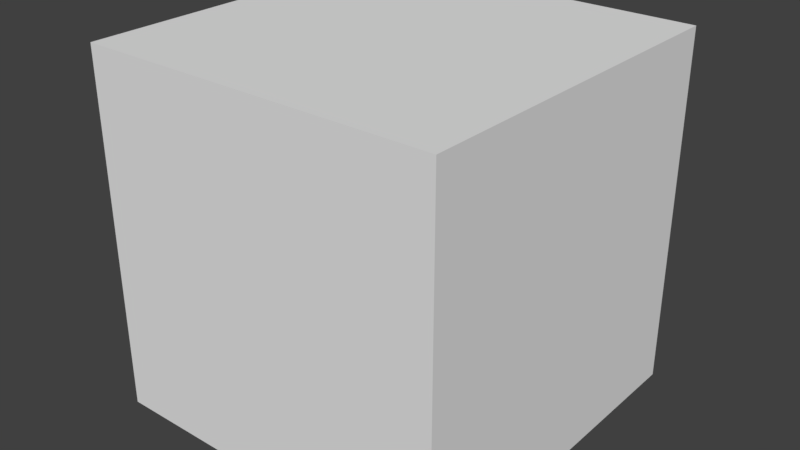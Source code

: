 # Source: crate.blend  (saved by Blender 2.77.0; exported with 4.5.12 LTS)
import bpy
from mathutils import Matrix  # noqa: F401  (used for matrix-valued properties, if any)

bpy.ops.wm.read_factory_settings(use_empty=True)
scene = bpy.context.scene
scene.name = 'Scene'

# ---- collections
col_collection_1 = bpy.data.collections.new('Collection 1'); scene.collection.children.link(col_collection_1)

# ---- materials (node trees are filled in below, after node groups)
mat_material = bpy.data.materials.new('Material')
mat_material.alpha_threshold = 0.0
mat_material.use_transparent_shadow = False
mat_material.roughness = 0.5
mat_material.line_color = (0.0, 0.0, 0.0, 1.0)

# ---- material node trees

# ---- world
world_world = bpy.data.worlds.new('World'); scene.world = world_world
world_world.color = (0.05088, 0.05088, 0.05088)
world_world.use_sun_shadow = False
world_world.sun_shadow_jitter_overblur = 0.0
world_world.cycles.sampling_method = 'MANUAL'

# ---- meshes
me_cube = bpy.data.meshes.new('Cube')
me_cube.from_pydata([(0.5, 0.5, -0.5), (0.5, -0.5, -0.5), (-0.5, -0.5, -0.5), (-0.5, 0.5, -0.5), (0.5, 0.5, 0.5), (0.5, -0.5, 0.5), (-0.5, -0.5, 0.5), (-0.5, 0.5, 0.5)], [], [(0, 1, 2, 3), (4, 7, 6, 5), (0, 4, 5, 1), (1, 5, 6, 2), (2, 6, 7, 3), (4, 0, 3, 7)])
_uv = me_cube.uv_layers.new(name='UVMap')
_uv.uv.foreach_set('vector', [0.9999, 0.9999, 9.677e-05, 0.9999, 9.659e-05, 9.62e-05, 0.9999, 9.647e-05, 0.9999, 0.9999, 9.65e-05, 0.9999, 9.623e-05, 9.674e-05, 0.9999, 9.638e-05, 0.9999, 9.638e-05, 0.9999, 0.9999, 9.596e-05, 0.9999, 9.632e-05, 9.647e-05, 0.9999, 9.638e-05, 0.9999, 0.9999, 9.614e-05, 0.9999, 9.614e-05, 9.638e-05, 9.695e-05, 0.9999, 9.695e-05, 9.62e-05, 0.9999, 9.629e-05, 0.9999, 0.9999, 0.9999, 9.629e-05, 0.9999, 0.9999, 9.695e-05, 0.9999, 9.659e-05, 9.647e-05])
me_cube.materials.append(mat_material)
me_cube.use_remesh_preserve_volume = False
me_cube.use_remesh_preserve_attributes = False
me_cube.use_mirror_vertex_groups = False
me_cube.update()

# ---- objects
ob_cube = bpy.data.objects.new('Cube', me_cube)

# ---- transforms, parenting, visibility, modifiers, constraints
ob_cube.location = (0.0, 0.0, 0.0)
ob_cube.lock_rotations_4d = False
ob_cube.empty_display_type = 'ARROWS'
ob_cube.lineart.crease_threshold = 0.0

# ---- collection membership
col_collection_1.objects.link(ob_cube)

# ---- scene / render settings (as saved in the file)
scene.frame_start = 1; scene.frame_end = 250; scene.frame_set(1)
scene.render.engine = 'BLENDER_EEVEE_NEXT'
scene.render.resolution_percentage = 50
scene.render.dither_intensity = 0.0
scene.cycles.use_denoising = False
scene.cycles.samples = 128
scene.cycles.sampling_pattern = 'TABULATED_SOBOL'
scene.cycles.light_sampling_threshold = 0.0
scene.cycles.use_adaptive_sampling = False
scene.cycles.use_light_tree = False
scene.cycles.blur_glossy = 0.0
scene.cycles.sample_clamp_indirect = 0.0
scene.view_settings.view_transform = 'Standard'
bpy.context.view_layer.update()

# ---- added for rendering (the .blend has no active camera and no usable light): camera, sun
cam_auto = bpy.data.cameras.new('AutoCamera')
cam_auto.lens = 50.0
cam_auto.sensor_width = 36.0
cam_auto.clip_end = 1000.0
ob_auto_camera = bpy.data.objects.new('AutoCamera', cam_auto)
scene.collection.objects.link(ob_auto_camera)
ob_auto_camera.location = (1.60254, -1.92304, 1.28203)
ob_auto_camera.rotation_euler = (1.09748, -7.21219e-08, 0.694738)
scene.camera = ob_auto_camera
light_auto_sun = bpy.data.lights.new('AutoSun', 'SUN')
light_auto_sun.energy = 3.0
light_auto_sun.angle = 0.0523599
ob_auto_sun = bpy.data.objects.new('AutoSun', light_auto_sun)
scene.collection.objects.link(ob_auto_sun)
ob_auto_sun.rotation_euler = (0.872665, 0.174533, 0.523599)
bpy.context.view_layer.update()

